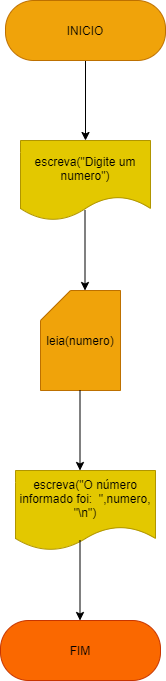

The diagram above was exported from draw.io. Its source (the exported page's mxGraphModel, read from the mxfile embedded in the PNG):
<mxGraphModel dx="638" dy="610" grid="1" gridSize="10" guides="1" tooltips="1" connect="1" arrows="1" fold="1" page="1" pageScale="1" pageWidth="827" pageHeight="1169" math="0" shadow="0">
  <root>
    <mxCell id="0" />
    <mxCell id="1" parent="0" />
    <mxCell id="9" style="edgeStyle=none;html=1;exitX=0.5;exitY=1;exitDx=0;exitDy=0;entryX=0.5;entryY=0;entryDx=0;entryDy=0;" edge="1" parent="1" source="2" target="4">
      <mxGeometry relative="1" as="geometry" />
    </mxCell>
    <mxCell id="2" value="INICIO" style="rounded=1;whiteSpace=wrap;html=1;arcSize=47;fillColor=#f0a30a;fontColor=#000000;strokeColor=#BD7000;" vertex="1" parent="1">
      <mxGeometry x="240" y="60" width="160" height="60" as="geometry" />
    </mxCell>
    <mxCell id="3" value="FIM" style="rounded=1;whiteSpace=wrap;html=1;arcSize=47;fillColor=#fa6800;fontColor=#000000;strokeColor=#C73500;" vertex="1" parent="1">
      <mxGeometry x="235" y="680" width="160" height="60" as="geometry" />
    </mxCell>
    <mxCell id="4" value="escreva(&quot;Digite um numero&quot;)" style="shape=document;whiteSpace=wrap;html=1;boundedLbl=1;fillColor=#e3c800;fontColor=#000000;strokeColor=#B09500;" vertex="1" parent="1">
      <mxGeometry x="255" y="200" width="130" height="80" as="geometry" />
    </mxCell>
    <mxCell id="8" value="leia(numero)" style="shape=card;whiteSpace=wrap;html=1;fillColor=#f0a30a;strokeColor=#BD7000;fontColor=#000000;" vertex="1" parent="1">
      <mxGeometry x="275" y="350" width="80" height="100" as="geometry" />
    </mxCell>
    <mxCell id="10" value="escreva(&quot;O número informado foi:&amp;nbsp; &quot;,numero, &quot;\n&quot;)" style="shape=document;whiteSpace=wrap;html=1;boundedLbl=1;fillColor=#e3c800;fontColor=#000000;strokeColor=#B09500;" vertex="1" parent="1">
      <mxGeometry x="250" y="530" width="140" height="80" as="geometry" />
    </mxCell>
    <mxCell id="15" style="edgeStyle=none;html=1;exitX=0.5;exitY=1;exitDx=0;exitDy=0;entryX=0.5;entryY=0;entryDx=0;entryDy=0;" edge="1" parent="1">
      <mxGeometry relative="1" as="geometry">
        <mxPoint x="319.5" y="270" as="sourcePoint" />
        <mxPoint x="319.5" y="350" as="targetPoint" />
      </mxGeometry>
    </mxCell>
    <mxCell id="16" style="edgeStyle=none;html=1;exitX=0.5;exitY=1;exitDx=0;exitDy=0;entryX=0.5;entryY=0;entryDx=0;entryDy=0;" edge="1" parent="1">
      <mxGeometry relative="1" as="geometry">
        <mxPoint x="314.5" y="450" as="sourcePoint" />
        <mxPoint x="314.5" y="530" as="targetPoint" />
      </mxGeometry>
    </mxCell>
    <mxCell id="17" style="edgeStyle=none;html=1;exitX=0.5;exitY=1;exitDx=0;exitDy=0;entryX=0.5;entryY=0;entryDx=0;entryDy=0;" edge="1" parent="1">
      <mxGeometry relative="1" as="geometry">
        <mxPoint x="314.5" y="600" as="sourcePoint" />
        <mxPoint x="314.5" y="680" as="targetPoint" />
      </mxGeometry>
    </mxCell>
  </root>
</mxGraphModel>